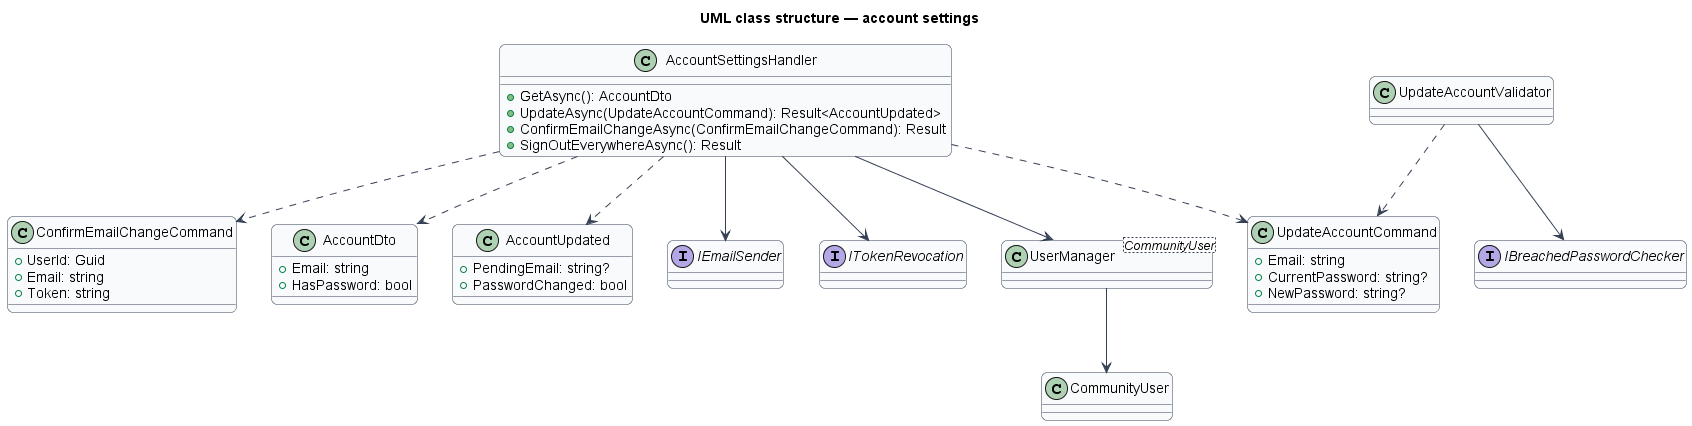

The diagram above was rendered by PlantUML. Its source (embedded in the PNG):
@startuml
title UML class structure — account settings
skinparam backgroundColor #FFFFFF
skinparam shadowing false
skinparam roundcorner 12
skinparam defaultFontName Arial
skinparam ArrowColor #344054
skinparam class {
  BorderColor #344054
  BackgroundColor #F9FAFB
}
class AccountSettingsHandler {
  +GetAsync(): AccountDto
  +UpdateAsync(UpdateAccountCommand): Result<AccountUpdated>
  +ConfirmEmailChangeAsync(ConfirmEmailChangeCommand): Result
  +SignOutEverywhereAsync(): Result
}
class UpdateAccountCommand {
  +Email: string
  +CurrentPassword: string?
  +NewPassword: string?
}
class UpdateAccountValidator
class ConfirmEmailChangeCommand {
  +UserId: Guid
  +Email: string
  +Token: string
}
class AccountDto {
  +Email: string
  +HasPassword: bool
}
class AccountUpdated {
  +PendingEmail: string?
  +PasswordChanged: bool
}
class CommunityUser
interface IEmailSender
interface ITokenRevocation
interface IBreachedPasswordChecker
class "UserManager<CommunityUser>" as UserManager
AccountSettingsHandler --> UserManager
AccountSettingsHandler --> IEmailSender
AccountSettingsHandler --> ITokenRevocation
AccountSettingsHandler ..> UpdateAccountCommand
AccountSettingsHandler ..> ConfirmEmailChangeCommand
AccountSettingsHandler ..> AccountDto
AccountSettingsHandler ..> AccountUpdated
UpdateAccountValidator ..> UpdateAccountCommand
UpdateAccountValidator --> IBreachedPasswordChecker
UserManager --> CommunityUser
@enduml